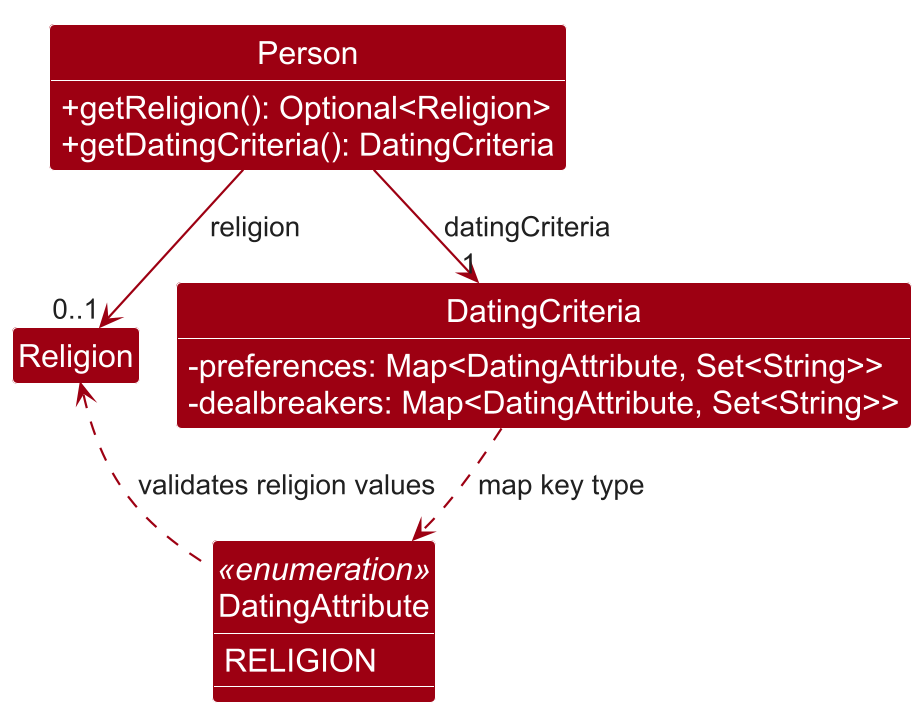

The diagram above was rendered by PlantUML. Its source (embedded in the PNG):
@startuml
!pragma layout smetana

skinparam dpi 192
skinparam shadowing false
skinparam defaultFontName Arial
skinparam defaultFontSize 16
skinparam arrowThickness 1.1
skinparam arrowColor #9D0012
skinparam arrowFontColor #202020
skinparam arrowFontSize 14
skinparam classBackgroundColor #9D0012
skinparam classBorderColor #FFFFFF
skinparam classFontColor #FFFFFF
skinparam classAttributeFontColor #FFFFFF
skinparam classStereotypeFontColor #FFFFFF
skinparam classAttributeIconSize 0

hide circle
hide members

class Person {
    +getReligion(): Optional<Religion>
    +getDatingCriteria(): DatingCriteria
}
class Religion
class DatingCriteria {
    -preferences: Map<DatingAttribute, Set<String>>
    -dealbreakers: Map<DatingAttribute, Set<String>>
}
enum DatingAttribute <<enumeration>> {
    RELIGION
}

show Person methods
show DatingCriteria fields
show DatingAttribute members

Person -down-> "0..1" Religion : religion
Person -down-> "1" DatingCriteria : datingCriteria
DatingCriteria .down.> DatingAttribute : map key type
DatingAttribute .left.> Religion : validates religion values

Religion -[hidden]right-> DatingCriteria
@enduml